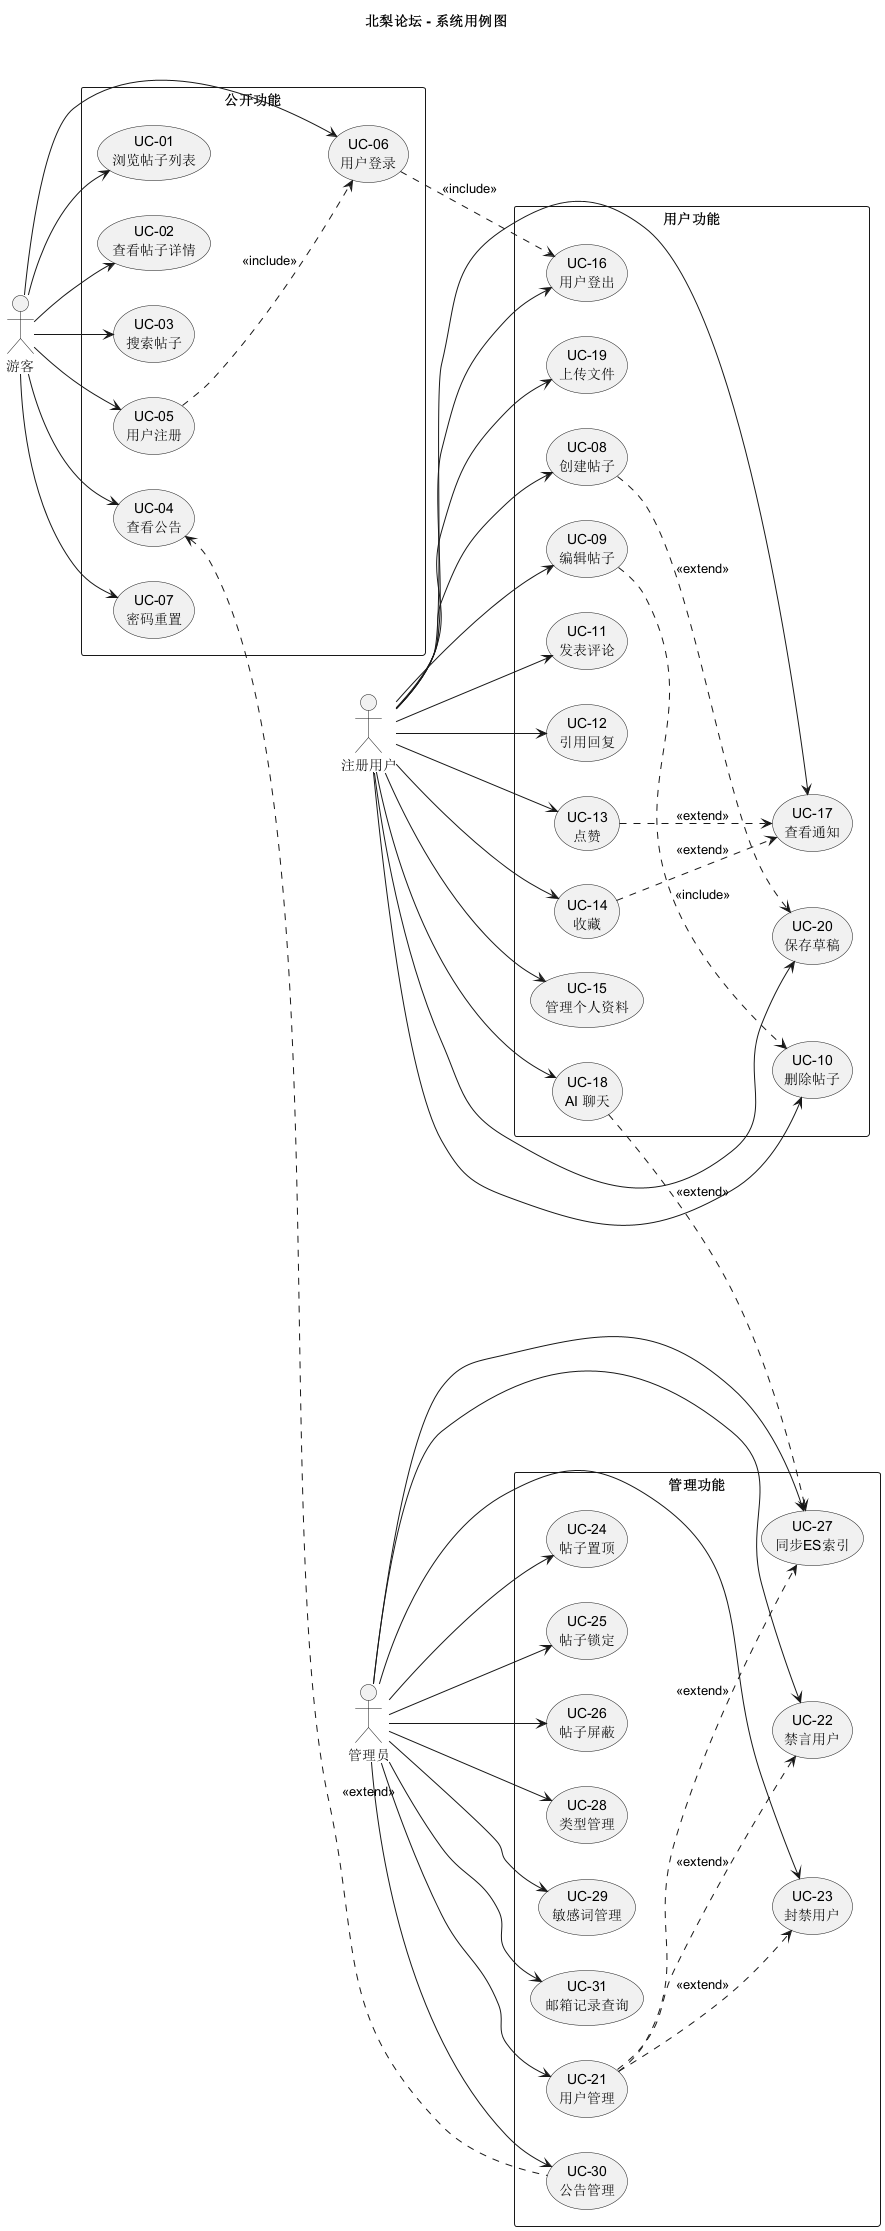

The diagram above was rendered by PlantUML. Its source (embedded in the PNG):
@startuml
' 北梨论坛 UML 用例图
left to right direction
title 北梨论坛 - 系统用例图

' === 角色定义 ===
actor "游客" as Guest
actor "注册用户" as User
actor "管理员" as Admin

' === 用例定义 ===
rectangle "公开功能" {
  usecase "UC-01\n浏览帖子列表" as UC1
  usecase "UC-02\n查看帖子详情" as UC2
  usecase "UC-03\n搜索帖子" as UC3
  usecase "UC-04\n查看公告" as UC4
  usecase "UC-05\n用户注册" as UC5
  usecase "UC-06\n用户登录" as UC6
  usecase "UC-07\n密码重置" as UC7
}

rectangle "用户功能" {
  usecase "UC-08\n创建帖子" as UC8
  usecase "UC-09\n编辑帖子" as UC9
  usecase "UC-10\n删除帖子" as UC10
  usecase "UC-11\n发表评论" as UC11
  usecase "UC-12\n引用回复" as UC12
  usecase "UC-13\n点赞" as UC13
  usecase "UC-14\n收藏" as UC14
  usecase "UC-15\n管理个人资料" as UC15
  usecase "UC-16\n用户登出" as UC16
  usecase "UC-17\n查看通知" as UC17
  usecase "UC-18\nAI 聊天" as UC18
  usecase "UC-19\n上传文件" as UC19
  usecase "UC-20\n保存草稿" as UC20
}

rectangle "管理功能" {
  usecase "UC-21\n用户管理" as UC21
  usecase "UC-22\n禁言用户" as UC22
  usecase "UC-23\n封禁用户" as UC23
  usecase "UC-24\n帖子置顶" as UC24
  usecase "UC-25\n帖子锁定" as UC25
  usecase "UC-26\n帖子屏蔽" as UC26
  usecase "UC-27\n同步ES索引" as UC27
  usecase "UC-28\n类型管理" as UC28
  usecase "UC-29\n敏感词管理" as UC29
  usecase "UC-30\n公告管理" as UC30
  usecase "UC-31\n邮箱记录查询" as UC31
}

' === 角色与用例关系 ===
Guest --> UC1
Guest --> UC2
Guest --> UC3
Guest --> UC4
Guest --> UC5
Guest --> UC6
Guest --> UC7

User --> UC8
User --> UC9
User --> UC10
User --> UC11
User --> UC12
User --> UC13
User --> UC14
User --> UC15
User --> UC16
User --> UC17
User --> UC18
User --> UC19
User --> UC20

Admin --> UC21
Admin --> UC22
Admin --> UC23
Admin --> UC24
Admin --> UC25
Admin --> UC26
Admin --> UC27
Admin --> UC28
Admin --> UC29
Admin --> UC30
Admin --> UC31

' === include / extend 关系 ===
UC4 <.. UC30 : <<extend>>
UC5 ..> UC6 : <<include>>
UC6 ..> UC16 : <<include>>
UC8 ..> UC20 : <<extend>>
UC9 ..> UC10 : <<include>>
UC18 ..> UC27 : <<extend>>
UC13 ..> UC17 : <<extend>>
UC14 ..> UC17 : <<extend>>
UC21 ..> UC22 : <<extend>>
UC21 ..> UC23 : <<extend>>
UC21 ..> UC27 : <<extend>>

@enduml